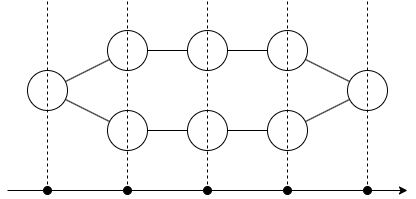

The diagram above was exported from draw.io. Its source (the exported page's mxGraphModel, read from the mxfile embedded in the PNG):
<mxGraphModel dx="455" dy="647" grid="1" gridSize="10" guides="1" tooltips="1" connect="1" arrows="1" fold="1" page="1" pageScale="1" pageWidth="850" pageHeight="1100" math="0" shadow="0">
  <root>
    <mxCell id="0" />
    <mxCell id="1" parent="0" />
    <mxCell id="2" value="" style="ellipse;whiteSpace=wrap;html=1;aspect=fixed;" vertex="1" parent="1">
      <mxGeometry x="80" y="160" width="40" height="40" as="geometry" />
    </mxCell>
    <mxCell id="10" value="" style="ellipse;whiteSpace=wrap;html=1;aspect=fixed;" vertex="1" parent="1">
      <mxGeometry x="160" y="120" width="40" height="40" as="geometry" />
    </mxCell>
    <mxCell id="11" value="" style="ellipse;whiteSpace=wrap;html=1;aspect=fixed;" vertex="1" parent="1">
      <mxGeometry x="240" y="120" width="40" height="40" as="geometry" />
    </mxCell>
    <mxCell id="12" value="" style="ellipse;whiteSpace=wrap;html=1;aspect=fixed;" vertex="1" parent="1">
      <mxGeometry x="320" y="120" width="40" height="40" as="geometry" />
    </mxCell>
    <mxCell id="13" value="" style="ellipse;whiteSpace=wrap;html=1;aspect=fixed;" vertex="1" parent="1">
      <mxGeometry x="400" y="160" width="40" height="40" as="geometry" />
    </mxCell>
    <mxCell id="14" value="" style="ellipse;whiteSpace=wrap;html=1;aspect=fixed;" vertex="1" parent="1">
      <mxGeometry x="160" y="200" width="40" height="40" as="geometry" />
    </mxCell>
    <mxCell id="15" value="" style="ellipse;whiteSpace=wrap;html=1;aspect=fixed;" vertex="1" parent="1">
      <mxGeometry x="240" y="200" width="40" height="40" as="geometry" />
    </mxCell>
    <mxCell id="16" value="" style="ellipse;whiteSpace=wrap;html=1;aspect=fixed;" vertex="1" parent="1">
      <mxGeometry x="320" y="200" width="40" height="40" as="geometry" />
    </mxCell>
    <mxCell id="17" value="" style="endArrow=none;html=1;" edge="1" parent="1" source="2" target="10">
      <mxGeometry width="50" height="50" relative="1" as="geometry">
        <mxPoint x="210" y="350" as="sourcePoint" />
        <mxPoint x="260" y="300" as="targetPoint" />
      </mxGeometry>
    </mxCell>
    <mxCell id="18" value="" style="endArrow=none;html=1;" edge="1" parent="1" source="14" target="2">
      <mxGeometry width="50" height="50" relative="1" as="geometry">
        <mxPoint x="210" y="350" as="sourcePoint" />
        <mxPoint x="260" y="300" as="targetPoint" />
      </mxGeometry>
    </mxCell>
    <mxCell id="19" value="" style="endArrow=none;html=1;" edge="1" parent="1" source="10" target="11">
      <mxGeometry width="50" height="50" relative="1" as="geometry">
        <mxPoint x="210" y="350" as="sourcePoint" />
        <mxPoint x="260" y="300" as="targetPoint" />
      </mxGeometry>
    </mxCell>
    <mxCell id="20" value="" style="endArrow=none;html=1;" edge="1" parent="1" source="12" target="11">
      <mxGeometry width="50" height="50" relative="1" as="geometry">
        <mxPoint x="210" y="350" as="sourcePoint" />
        <mxPoint x="260" y="300" as="targetPoint" />
      </mxGeometry>
    </mxCell>
    <mxCell id="21" value="" style="endArrow=none;html=1;" edge="1" parent="1" source="13" target="12">
      <mxGeometry width="50" height="50" relative="1" as="geometry">
        <mxPoint x="210" y="350" as="sourcePoint" />
        <mxPoint x="260" y="300" as="targetPoint" />
      </mxGeometry>
    </mxCell>
    <mxCell id="22" value="" style="endArrow=none;html=1;" edge="1" parent="1" source="16" target="13">
      <mxGeometry width="50" height="50" relative="1" as="geometry">
        <mxPoint x="210" y="350" as="sourcePoint" />
        <mxPoint x="260" y="300" as="targetPoint" />
      </mxGeometry>
    </mxCell>
    <mxCell id="23" value="" style="endArrow=none;html=1;" edge="1" parent="1" source="15" target="16">
      <mxGeometry width="50" height="50" relative="1" as="geometry">
        <mxPoint x="210" y="350" as="sourcePoint" />
        <mxPoint x="260" y="300" as="targetPoint" />
      </mxGeometry>
    </mxCell>
    <mxCell id="24" value="" style="endArrow=none;html=1;" edge="1" parent="1" source="14" target="15">
      <mxGeometry width="50" height="50" relative="1" as="geometry">
        <mxPoint x="210" y="350" as="sourcePoint" />
        <mxPoint x="260" y="300" as="targetPoint" />
      </mxGeometry>
    </mxCell>
    <mxCell id="25" value="" style="endArrow=classic;html=1;" edge="1" parent="1">
      <mxGeometry width="50" height="50" relative="1" as="geometry">
        <mxPoint x="60" y="280" as="sourcePoint" />
        <mxPoint x="460" y="280" as="targetPoint" />
      </mxGeometry>
    </mxCell>
    <mxCell id="26" value="" style="endArrow=none;dashed=1;html=1;" edge="1" parent="1">
      <mxGeometry width="50" height="50" relative="1" as="geometry">
        <mxPoint x="260" y="280" as="sourcePoint" />
        <mxPoint x="260" y="90" as="targetPoint" />
      </mxGeometry>
    </mxCell>
    <mxCell id="27" value="" style="endArrow=none;dashed=1;html=1;" edge="1" parent="1">
      <mxGeometry width="50" height="50" relative="1" as="geometry">
        <mxPoint x="340" y="280" as="sourcePoint" />
        <mxPoint x="340" y="90" as="targetPoint" />
      </mxGeometry>
    </mxCell>
    <mxCell id="28" value="" style="endArrow=none;dashed=1;html=1;" edge="1" parent="1">
      <mxGeometry width="50" height="50" relative="1" as="geometry">
        <mxPoint x="420" y="280" as="sourcePoint" />
        <mxPoint x="420" y="90" as="targetPoint" />
      </mxGeometry>
    </mxCell>
    <mxCell id="29" value="" style="endArrow=none;dashed=1;html=1;" edge="1" parent="1">
      <mxGeometry width="50" height="50" relative="1" as="geometry">
        <mxPoint x="180" y="280" as="sourcePoint" />
        <mxPoint x="180" y="90" as="targetPoint" />
      </mxGeometry>
    </mxCell>
    <mxCell id="30" value="" style="endArrow=none;dashed=1;html=1;" edge="1" parent="1">
      <mxGeometry width="50" height="50" relative="1" as="geometry">
        <mxPoint x="100" y="280" as="sourcePoint" />
        <mxPoint x="100" y="90" as="targetPoint" />
      </mxGeometry>
    </mxCell>
    <mxCell id="31" value="" style="ellipse;whiteSpace=wrap;html=1;aspect=fixed;fillColor=#000000;" vertex="1" parent="1">
      <mxGeometry x="96" y="276" width="8" height="8" as="geometry" />
    </mxCell>
    <mxCell id="32" value="" style="ellipse;whiteSpace=wrap;html=1;aspect=fixed;fillColor=#000000;" vertex="1" parent="1">
      <mxGeometry x="176" y="276" width="8" height="8" as="geometry" />
    </mxCell>
    <mxCell id="33" value="" style="ellipse;whiteSpace=wrap;html=1;aspect=fixed;fillColor=#000000;" vertex="1" parent="1">
      <mxGeometry x="256" y="276" width="8" height="8" as="geometry" />
    </mxCell>
    <mxCell id="34" value="" style="ellipse;whiteSpace=wrap;html=1;aspect=fixed;fillColor=#000000;" vertex="1" parent="1">
      <mxGeometry x="336" y="276" width="8" height="8" as="geometry" />
    </mxCell>
    <mxCell id="35" value="" style="ellipse;whiteSpace=wrap;html=1;aspect=fixed;fillColor=#000000;" vertex="1" parent="1">
      <mxGeometry x="416" y="276" width="8" height="8" as="geometry" />
    </mxCell>
  </root>
</mxGraphModel>